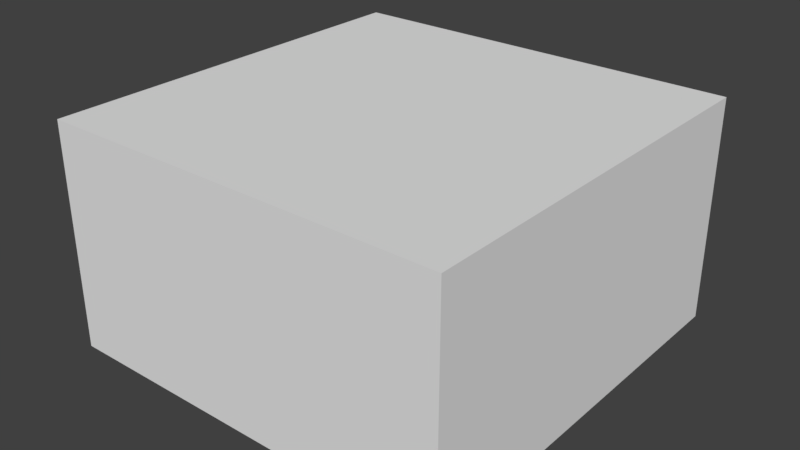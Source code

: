# Source: OturmaOdasi.blend  (saved by Blender 2.79.0; exported with 4.5.12 LTS)
import bpy
from mathutils import Matrix  # noqa: F401  (used for matrix-valued properties, if any)

bpy.ops.wm.read_factory_settings(use_empty=True)
scene = bpy.context.scene
scene.name = 'Scene'

# ---- collections
col_collection_1 = bpy.data.collections.new('Collection 1'); scene.collection.children.link(col_collection_1)

# ---- world
world_world = bpy.data.worlds.new('World'); scene.world = world_world
world_world.color = (0.05088, 0.05088, 0.05088)
world_world.use_sun_shadow = False
world_world.sun_shadow_jitter_overblur = 0.0
world_world.cycles.sampling_method = 'MANUAL'

# ---- meshes
me_plane = bpy.data.meshes.new('Plane')
me_plane.from_pydata([(-1.0, -1.0, 0.0), (1.0, -1.0, 0.0), (-1.0, 1.0, 0.0), (1.0, 1.0, 0.0), (-1.0, 1.0, 1.108), (-1.0, -1.0, 1.108), (1.0, -1.0, 1.108), (1.0, 1.0, 1.108)], [], [(0, 1, 3, 2), (5, 4, 7, 6), (3, 7, 4, 2), (0, 5, 6, 1), (1, 6, 7, 3), (2, 4, 5, 0)])
_uv = me_plane.uv_layers.new(name='UVMap')
_uv.uv.foreach_set('vector', [-1.041, 2.041, -1.041, -1.041, 2.041, -1.041, 2.041, 2.041, 0.0, 1.0, 8.941e-08, 0.0, 1.0, 8.941e-08, 1.0, 1.0, 0.3294, 0.2507, 0.6623, 0.2507, 0.6623, 0.7501, 0.3294, 0.7501, 0.6287, 0.7573, 0.2957, 0.7573, 0.2957, 0.2579, 0.6287, 0.2579, 0.6391, 0.7637, 0.3062, 0.7637, 0.3062, 0.2644, 0.6391, 0.2644, 0.6753, 0.7356, 0.3424, 0.7356, 0.3424, 0.2363, 0.6753, 0.2363])
me_plane.materials.append(None)
me_plane.use_remesh_preserve_volume = False
me_plane.use_remesh_preserve_attributes = False
me_plane.use_mirror_vertex_groups = False
me_plane.update()

# ---- objects
ob_plane = bpy.data.objects.new('Plane', me_plane)

# ---- transforms, parenting, visibility, modifiers, constraints
ob_plane.location = (0.0, 0.0, 0.0)
ob_plane.scale = (7.945, 7.945, 7.945)
ob_plane.lineart.crease_threshold = 0.0

# ---- collection membership
col_collection_1.objects.link(ob_plane)

# ---- scene / render settings (as saved in the file)
scene.frame_start = 1; scene.frame_end = 250; scene.frame_set(1)
scene.render.engine = 'BLENDER_EEVEE_NEXT'
scene.render.resolution_percentage = 50
scene.render.dither_intensity = 0.0
scene.cycles.use_denoising = False
scene.cycles.samples = 128
scene.cycles.sampling_pattern = 'TABULATED_SOBOL'
scene.cycles.use_adaptive_sampling = False
scene.cycles.use_light_tree = False
scene.cycles.blur_glossy = 0.0
scene.cycles.sample_clamp_indirect = 0.0
scene.view_settings.view_transform = 'Standard'
bpy.context.view_layer.update()

# ---- added for rendering (the .blend has no active camera and no usable light): camera, sun
cam_auto = bpy.data.cameras.new('AutoCamera')
cam_auto.lens = 50.0
cam_auto.sensor_width = 36.0
cam_auto.clip_end = 1000.0
ob_auto_camera = bpy.data.objects.new('AutoCamera', cam_auto)
scene.collection.objects.link(ob_auto_camera)
ob_auto_camera.location = (22.328, -26.7936, 22.2623)
ob_auto_camera.rotation_euler = (1.09748, -7.21219e-08, 0.694738)
scene.camera = ob_auto_camera
light_auto_sun = bpy.data.lights.new('AutoSun', 'SUN')
light_auto_sun.energy = 3.0
light_auto_sun.angle = 0.0523599
ob_auto_sun = bpy.data.objects.new('AutoSun', light_auto_sun)
scene.collection.objects.link(ob_auto_sun)
ob_auto_sun.rotation_euler = (0.872665, 0.174533, 0.523599)
bpy.context.view_layer.update()
